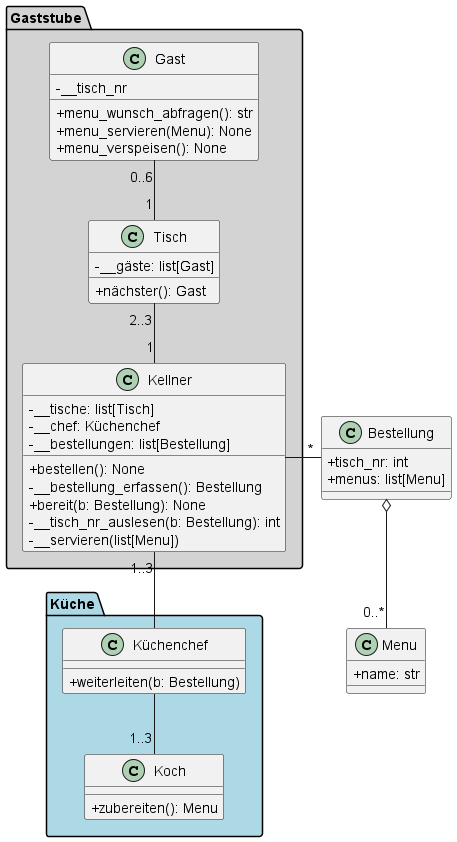

The diagram above was rendered by PlantUML. Its source (embedded in the PNG):
@startuml
'https://plantuml.com/class-diagram

skinparam classAttributeIconSize 0

package Gaststube #LightGray {

    class Gast {
        - __tisch_nr
        + menu_wunsch_abfragen(): str
        + menu_servieren(Menu): None
        + menu_verspeisen(): None
    }

    class Tisch {
        - __gäste: list[Gast]
        + nächster(): Gast
    }

    class Kellner {
        - __tische: list[Tisch]
        - __chef: Küchenchef
        - __bestellungen: list[Bestellung]
        + bestellen(): None
        - __bestellung_erfassen(): Bestellung
        + bereit(b: Bestellung): None
        - __tisch_nr_auslesen(b: Bestellung): int
        - __servieren(list[Menu])
    }
}

package Küche #LightBlue{

    class Küchenchef {
        + weiterleiten(b: Bestellung)
    }

    class Koch {
        + zubereiten(): Menu
    }
}

class Bestellung {
    + tisch_nr: int
    + menus: list[Menu]
}

class Menu {
    + name: str
}

Gast "0..6" -- "1" Tisch
Tisch "2..3" -- "1" Kellner
Kellner - "*" Bestellung
Kellner "1..3" -- Küchenchef
'Küchenchef . Bestellung
Bestellung o-- "0..*" Menu
Küchenchef -- "1..3" Koch


@enduml